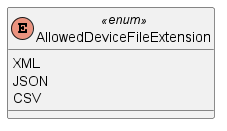

The diagram above was rendered by PlantUML. Its source (embedded in the PNG):
@startuml
skinparam classAttributeIconSize 0

enum AllowedDeviceFileExtension <<enum>> {
       XML
       JSON
       CSV
   }
@enduml